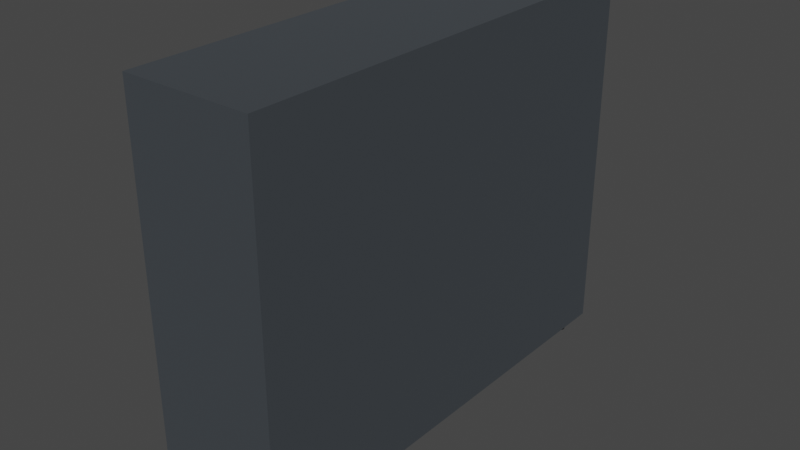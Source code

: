 # Source: shelf.blend  (saved by Blender 3.2.14; exported with 4.5.12 LTS)
import bpy
from mathutils import Matrix  # noqa: F401  (used for matrix-valued properties, if any)

bpy.ops.wm.read_factory_settings(use_empty=True)
scene = bpy.context.scene
scene.name = 'Scene'

# ---- collections
col_collection = bpy.data.collections.new('Collection'); scene.collection.children.link(col_collection)

# ---- materials (node trees are filled in below, after node groups)
mat_shelf_metal = bpy.data.materials.new('shelf_metal')
mat_shelf_metal.use_transparent_shadow = False
mat_shelf_legsxd = bpy.data.materials.new('shelf_legsxd')
mat_shelf_legsxd.use_transparent_shadow = False

# ---- material node trees
mat_shelf_metal.use_nodes = True; mat_shelf_metal.node_tree.nodes.clear()
_N = mat_shelf_metal.node_tree.nodes; _L = mat_shelf_metal.node_tree.links
n0 = _N.new('ShaderNodeBsdfPrincipled'); n0.name = 'Principled BSDF'; n0.location = (10, 300)
n0.distribution = 'GGX'
n0.subsurface_method = 'RANDOM_WALK_SKIN'
n0.inputs[0].default_value = (0.203, 0.2306, 0.2598, 1.0)
n0.inputs[1].default_value = 0.8898
n0.inputs[2].default_value = 0.5394
n0.inputs[3].default_value = 1.45
n0.inputs[13].default_value = 0.0748
n0.inputs[27].default_value = (0.0, 0.0, 0.0, 1.0)
n0.inputs[28].default_value = 1.0
n1 = _N.new('ShaderNodeOutputMaterial'); n1.name = 'Material Output'; n1.location = (300, 300)
_L.new(n0.outputs[0], n1.inputs[0])
n1.is_active_output = True
mat_shelf_legsxd.use_nodes = True; mat_shelf_legsxd.node_tree.nodes.clear()
_N = mat_shelf_legsxd.node_tree.nodes; _L = mat_shelf_legsxd.node_tree.links
n0 = _N.new('ShaderNodeBsdfPrincipled'); n0.name = 'Principled BSDF'; n0.location = (10, 300)
n0.distribution = 'GGX'
n0.subsurface_method = 'RANDOM_WALK_SKIN'
n0.inputs[0].default_value = (0.03968, 0.03867, 0.03867, 1.0)
n0.inputs[1].default_value = 0.4409
n0.inputs[2].default_value = 0.7795
n0.inputs[3].default_value = 1.45
n0.inputs[13].default_value = 0.8228
n0.inputs[27].default_value = (0.0, 0.0, 0.0, 1.0)
n0.inputs[28].default_value = 1.0
n1 = _N.new('ShaderNodeOutputMaterial'); n1.name = 'Material Output'; n1.location = (300, 300)
_L.new(n0.outputs[0], n1.inputs[0])
n1.is_active_output = True

# ---- world
world_world = bpy.data.worlds.new('World'); scene.world = world_world
world_world.use_nodes = True; world_world.node_tree.nodes.clear()
_N = world_world.node_tree.nodes; _L = world_world.node_tree.links
n0 = _N.new('ShaderNodeOutputWorld'); n0.name = 'World Output'; n0.location = (300, 300)
n1 = _N.new('ShaderNodeBackground'); n1.name = 'Background'; n1.location = (10, 300)
n1.inputs[0].default_value = (0.05088, 0.05088, 0.05088, 1.0)
_L.new(n1.outputs[0], n0.inputs[0])
n0.is_active_output = True
world_world.color = (0.05088, 0.05088, 0.05088)
world_world.use_sun_shadow = False
world_world.sun_shadow_jitter_overblur = 0.0

# ---- meshes
me_cube_001 = bpy.data.meshes.new('Cube.001')
me_cube_001.from_pydata([(0.3628, -1.25, -1.0), (0.3628, -1.25, 1.0), (0.3628, 1.25, -1.0), (0.3628, 1.25, 1.0), (0.3517, 1.25, -1.0), (0.3517, 1.25, 1.0), (0.3628, 1.25, 0.0), (0.3628, 0.0, -1.0), (0.3628, 0.0, 1.0), (0.3628, -1.25, 0.0), (0.3517, -1.25, -1.0), (0.3517, -1.25, 1.0), (0.3517, 0.0, 1.0), (0.3517, 0.0, -1.0), (0.3517, -1.25, 0.0), (0.3628, 0.0, 0.0), (0.3517, 1.25, 0.0), (0.3461, 1.25, -1.0), (0.3573, 1.25, 1.0), (0.3628, 1.25, -0.5), (0.3628, 0.625, -1.0), (0.3628, -0.625, 1.0), (0.3628, -1.25, -0.5), (0.3573, -1.25, -1.0), (0.3461, -1.25, 1.0), (0.3573, 1.25, -1.0), (0.3461, 1.25, 1.0), (0.3628, 1.25, 0.5), (0.3628, -0.625, -1.0), (0.3628, 0.625, 1.0), (0.3628, -1.25, 0.5), (0.3461, -1.25, -1.0), (0.3573, -1.25, 1.0), (0.3517, -0.625, 1.0), (0.3517, 0.625, 1.0), (0.3573, 0.0, 1.0), (0.3461, 0.0, 1.0), (0.3517, -0.625, -1.0), (0.3517, 0.625, -1.0), (0.3461, 0.0, -1.0), (0.3573, 0.0, -1.0), (0.3461, -1.25, 0.0), (0.3573, -1.25, 0.0), (0.3517, -1.25, -0.5), (0.3517, -1.25, 0.5), (0.3628, -0.625, 0.0), (0.3628, 0.625, 0.0), (0.3628, 0.0, -0.5), (0.3628, 0.0, 0.5), (0.3573, 1.25, 0.0), (0.3461, 1.25, 0.0), (0.3517, 1.25, -0.5), (0.3517, 1.25, 0.5), (0.3461, 1.25, 0.5), (0.3461, 1.25, -0.5), (0.3573, 1.25, -0.5), (0.3628, 0.625, 0.5), (0.3628, 0.625, -0.5), (0.3628, -0.625, -0.5), (0.3573, -1.25, 0.5), (0.3573, -1.25, -0.5), (0.3461, -1.25, -0.5), (0.3573, 0.625, -1.0), (0.3461, 0.625, -1.0), (0.3461, -0.625, -1.0), (0.3461, 0.625, 1.0), (0.3573, 0.625, 1.0), (0.3573, -0.625, 1.0), (0.3461, -0.625, 1.0), (0.3573, -0.625, -1.0), (0.3461, -1.25, 0.5), (0.3628, -0.625, 0.5), (0.3573, 1.25, 0.5), (0.3406, -1.25, -1.0), (0.3405, -1.238, -0.9902), (0.3405, -1.238, 0.9902), (0.3406, -1.25, 1.0), (0.3405, 1.238, -0.9902), (0.3406, 1.25, -1.0), (0.3406, 1.25, 1.0), (0.3405, 1.238, 0.9902), (0.3405, 0.01222, -0.9902), (0.3406, 0.0, -1.0), (0.3405, -0.01222, -0.9902), (0.3405, -1.238, -0.009778), (0.3406, -1.25, 0.0), (0.3405, -1.238, 0.009778), (0.3405, -0.01222, 0.9902), (0.3406, 0.0, 1.0), (0.3405, 0.01222, 0.9902), (0.3406, 1.25, 0.0), (0.3405, 1.238, -0.009778), (0.3405, 1.238, 0.009778), (0.3405, -0.01222, -0.009778), (0.3405, -0.01222, 0.009778), (0.3405, 0.01222, 0.009778), (0.3405, 0.01222, -0.009778), (0.3405, -0.6372, -0.9902), (0.3405, -0.6128, -0.9902), (0.3406, -0.625, -1.0), (0.3405, -1.238, 0.5098), (0.3405, -1.238, 0.4902), (0.3406, -1.25, 0.5), (0.3405, 0.6372, 0.9902), (0.3405, 0.6128, 0.9902), (0.3406, 0.625, 1.0), (0.3405, 1.238, -0.5098), (0.3405, 1.238, -0.4902), (0.3406, 1.25, -0.5), (0.3405, 0.6128, -0.9902), (0.3405, 0.6372, -0.9902), (0.3406, 0.625, -1.0), (0.3405, -1.238, -0.4902), (0.3405, -1.238, -0.5098), (0.3406, -1.25, -0.5), (0.3405, -0.6128, 0.9902), (0.3405, -0.6372, 0.9902), (0.3406, -0.625, 1.0), (0.3405, 1.238, 0.4902), (0.3405, 1.238, 0.5098), (0.3406, 1.25, 0.5), (0.3405, 0.6372, 0.009778), (0.3405, 0.6372, -0.009778), (0.3405, 0.6128, -0.009778), (0.3405, 0.6128, 0.009778), (0.3405, -0.6128, -0.009778), (0.3405, -0.6372, -0.009778), (0.3405, -0.6372, 0.009778), (0.3405, -0.6128, 0.009778), (0.3405, 0.01222, -0.5098), (0.3405, -0.01222, -0.5098), (0.3405, -0.01222, -0.4902), (0.3405, 0.01222, -0.4902), (0.3405, 0.01222, 0.4902), (0.3405, -0.01222, 0.4902), (0.3405, -0.01222, 0.5098), (0.3405, 0.01222, 0.5098), (0.3405, -0.6128, 0.5098), (0.3405, -0.6128, 0.4902), (0.3405, -0.6372, 0.4902), (0.3405, -0.6372, 0.5098), (0.3405, -0.6128, -0.4902), (0.3405, -0.6128, -0.5098), (0.3405, -0.6372, -0.5098), (0.3405, -0.6372, -0.4902), (0.3405, 0.6372, -0.4902), (0.3405, 0.6372, -0.5098), (0.3405, 0.6128, -0.5098), (0.3405, 0.6128, -0.4902), (0.3405, 0.6372, 0.5098), (0.3405, 0.6372, 0.4902), (0.3405, 0.6128, 0.4902), (0.3405, 0.6128, 0.5098), (-0.3372, -0.01222, -0.9902), (-0.3372, 0.01222, -0.9902), (-0.3371, 0.0, -1.0), (-0.3372, -1.238, 0.009778), (-0.3372, -1.238, -0.009778), (-0.3371, -1.25, 0.0), (-0.3372, 0.01222, 0.9902), (-0.3372, -0.01222, 0.9902), (-0.3371, 0.0, 1.0), (-0.3372, 1.238, 0.009778), (-0.3371, 1.25, 0.0), (-0.3372, 1.238, -0.009778), (-0.3372, 0.01222, -0.009778), (-0.3372, -0.01222, -0.009778), (-0.3372, -0.01222, 0.009778), (-0.3372, 0.01222, 0.009778), (-0.3371, -0.625, -1.0), (-0.3372, -0.6372, -0.9902), (-0.3372, -0.6128, -0.9902), (-0.3371, -1.25, 0.5), (-0.3372, -1.238, 0.5098), (-0.3372, -1.238, 0.4902), (-0.3371, 0.625, 1.0), (-0.3372, 0.6372, 0.9902), (-0.3372, 0.6128, 0.9902), (-0.3371, 1.25, -0.5), (-0.3372, 1.238, -0.5098), (-0.3372, 1.238, -0.4902), (-0.3371, 0.625, -1.0), (-0.3372, 0.6128, -0.9902), (-0.3372, 0.6372, -0.9902), (-0.3371, -1.25, -0.5), (-0.3372, -1.238, -0.4902), (-0.3372, -1.238, -0.5098), (-0.3371, -0.625, 1.0), (-0.3372, -0.6128, 0.9902), (-0.3372, -0.6372, 0.9902), (-0.3371, 1.25, 0.5), (-0.3372, 1.238, 0.4902), (-0.3372, 1.238, 0.5098), (-0.3372, 0.6128, 0.009778), (-0.3372, 0.6372, 0.009778), (-0.3372, 0.6372, -0.009778), (-0.3372, 0.6128, -0.009778), (-0.3372, -0.6128, 0.009778), (-0.3372, -0.6128, -0.009778), (-0.3372, -0.6372, -0.009778), (-0.3372, -0.6372, 0.009778), (-0.3372, 0.01222, -0.4902), (-0.3372, 0.01222, -0.5098), (-0.3372, -0.01222, -0.5098), (-0.3372, -0.01222, -0.4902), (-0.3372, 0.01222, 0.5098), (-0.3372, 0.01222, 0.4902), (-0.3372, -0.01222, 0.4902), (-0.3372, -0.01222, 0.5098), (-0.3372, -0.6372, 0.5098), (-0.3372, -0.6128, 0.5098), (-0.3372, -0.6128, 0.4902), (-0.3372, -0.6372, 0.4902), (-0.3372, -0.6372, -0.4902), (-0.3372, -0.6128, -0.4902), (-0.3372, -0.6128, -0.5098), (-0.3372, -0.6372, -0.5098), (-0.3372, 0.6128, -0.4902), (-0.3372, 0.6372, -0.4902), (-0.3372, 0.6372, -0.5098), (-0.3372, 0.6128, -0.5098), (-0.3372, 0.6128, 0.5098), (-0.3372, 0.6372, 0.5098), (-0.3372, 0.6372, 0.4902), (-0.3372, 0.6128, 0.4902), (-0.3371, -1.25, -1.0), (-0.3372, -1.238, -0.9902), (-0.3371, -1.25, 1.0), (-0.3372, -1.238, 0.9902), (-0.3371, 1.25, 1.0), (-0.3372, 1.238, 0.9902), (-0.3371, 1.25, -1.0), (-0.3372, 1.238, -0.9902), (-0.26, -1.107, -1.085), (-0.26, -1.107, -0.9989), (-0.2295, -1.119, -1.085), (-0.2295, -1.119, -0.9989), (-0.2169, -1.15, -1.085), (-0.2169, -1.15, -0.9989), (-0.2295, -1.181, -1.085), (-0.2295, -1.181, -0.9989), (-0.26, -1.193, -1.085), (-0.26, -1.193, -0.9989), (-0.2905, -1.181, -1.085), (-0.2905, -1.181, -0.9989), (-0.3031, -1.15, -1.085), (-0.3031, -1.15, -0.9989), (-0.2905, -1.119, -1.085), (-0.2905, -1.119, -0.9989), (0.26, -1.107, -1.085), (0.26, -1.107, -0.9989), (0.2905, -1.119, -1.085), (0.2905, -1.119, -0.9989), (0.3031, -1.15, -1.085), (0.3031, -1.15, -0.9989), (0.2905, -1.181, -1.085), (0.2905, -1.181, -0.9989), (0.26, -1.193, -1.085), (0.26, -1.193, -0.9989), (0.2295, -1.181, -1.085), (0.2295, -1.181, -0.9989), (0.2169, -1.15, -1.085), (0.2169, -1.15, -0.9989), (0.2295, -1.119, -1.085), (0.2295, -1.119, -0.9989), (-0.26, 1.193, -1.085), (-0.26, 1.193, -0.9989), (-0.2295, 1.181, -1.085), (-0.2295, 1.181, -0.9989), (-0.2169, 1.15, -1.085), (-0.2169, 1.15, -0.9989), (-0.2295, 1.119, -1.085), (-0.2295, 1.119, -0.9989), (-0.26, 1.107, -1.085), (-0.26, 1.107, -0.9989), (-0.2905, 1.119, -1.085), (-0.2905, 1.119, -0.9989), (-0.3031, 1.15, -1.085), (-0.3031, 1.15, -0.9989), (-0.2905, 1.181, -1.085), (-0.2905, 1.181, -0.9989), (0.26, 1.193, -1.085), (0.26, 1.193, -0.9989), (0.2905, 1.181, -1.085), (0.2905, 1.181, -0.9989), (0.3031, 1.15, -1.085), (0.3031, 1.15, -0.9989), (0.2905, 1.119, -1.085), (0.2905, 1.119, -0.9989), (0.26, 1.107, -1.085), (0.26, 1.107, -0.9989), (0.2295, 1.119, -1.085), (0.2295, 1.119, -0.9989), (0.2169, 1.15, -1.085), (0.2169, 1.15, -0.9989), (0.2295, 1.181, -1.085), (0.2295, 1.181, -0.9989)], [], [(120, 79, 26, 53), (72, 18, 3, 27), (71, 21, 1, 30), (68, 117, 76, 24), (69, 28, 0, 23), (78, 108, 54, 17), (67, 33, 11, 32), (66, 34, 12, 35), (137, 115, 87, 135), (64, 37, 10, 31), (63, 38, 13, 39), (62, 20, 7, 40), (41, 70, 102, 85), (60, 42, 14, 43), (59, 32, 11, 44), (58, 45, 9, 22), (57, 46, 15, 47), (56, 29, 8, 48), (55, 49, 6, 19), (54, 50, 16, 51), (53, 26, 5, 52), (108, 90, 50, 54), (121, 150, 118, 92), (95, 133, 151, 124), (36, 88, 117, 68), (70, 24, 76, 102), (112, 84, 126, 144), (31, 61, 114, 73), (61, 41, 85, 114), (26, 79, 105, 65), (98, 142, 130, 83), (141, 125, 93, 131), (50, 53, 52, 16), (128, 138, 134, 94), (111, 63, 39, 82), (17, 54, 51, 4), (78, 17, 63, 111), (90, 120, 53, 50), (25, 55, 19, 2), (4, 51, 55, 25), (51, 16, 49, 55), (46, 56, 48, 15), (6, 27, 56, 46), (27, 3, 29, 56), (20, 57, 47, 7), (2, 19, 57, 20), (19, 6, 46, 57), (28, 58, 22, 0), (7, 47, 58, 28), (47, 15, 45, 58), (42, 59, 44, 14), (9, 30, 59, 42), (30, 1, 32, 59), (23, 60, 43, 10), (0, 22, 60, 23), (22, 9, 42, 60), (100, 75, 116, 140), (10, 43, 61, 31), (43, 14, 41, 61), (38, 62, 40, 13), (4, 25, 62, 38), (25, 2, 20, 62), (82, 39, 64, 99), (110, 146, 106, 77), (17, 4, 38, 63), (74, 113, 143, 97), (81, 129, 147, 109), (39, 13, 37, 64), (34, 65, 36, 12), (5, 26, 65, 34), (149, 103, 80, 119), (29, 66, 35, 8), (3, 18, 66, 29), (18, 5, 34, 66), (21, 67, 32, 1), (8, 35, 67, 21), (35, 12, 33, 67), (33, 68, 24, 11), (12, 36, 68, 33), (136, 89, 104, 152), (37, 69, 23, 10), (13, 40, 69, 37), (40, 7, 28, 69), (86, 101, 139, 127), (14, 44, 70, 41), (44, 11, 24, 70), (45, 71, 30, 9), (15, 48, 71, 45), (48, 8, 21, 71), (49, 72, 27, 6), (16, 52, 72, 49), (52, 5, 18, 72), (145, 122, 91, 107), (132, 96, 123, 148), (65, 105, 88, 36), (144, 126, 199, 213), (114, 85, 158, 184), (76, 117, 187, 227), (125, 141, 214, 198), (81, 109, 182, 154), (113, 74, 226, 186), (97, 143, 216, 170), (111, 82, 155, 181), (73, 114, 184, 225), (142, 98, 171, 215), (77, 106, 179, 232), (110, 77, 232, 183), (143, 113, 186, 216), (78, 111, 181, 231), (112, 144, 213, 185), (108, 78, 231, 178), (107, 91, 164, 180), (130, 142, 215, 203), (80, 103, 176, 230), (90, 108, 178, 163), (141, 131, 204, 214), (104, 89, 159, 177), (140, 116, 189, 209), (105, 79, 229, 175), (88, 105, 175, 161), (115, 137, 210, 188), (75, 100, 173, 228), (101, 86, 156, 174), (127, 139, 212, 200), (152, 104, 177, 221), (85, 102, 172, 158), (138, 128, 197, 211), (103, 149, 222, 176), (102, 76, 227, 172), (98, 83, 153, 171), (139, 101, 174, 212), (124, 151, 224, 193), (74, 97, 170, 226), (82, 99, 169, 155), (100, 140, 209, 173), (150, 121, 194, 223), (94, 134, 207, 167), (134, 138, 211, 207), (151, 133, 206, 224), (99, 73, 225, 169), (133, 95, 168, 206), (137, 135, 208, 210), (136, 152, 221, 205), (83, 130, 203, 153), (135, 87, 160, 208), (118, 150, 223, 191), (129, 81, 154, 202), (89, 136, 205, 159), (149, 119, 192, 222), (93, 125, 198, 166), (131, 93, 166, 204), (148, 123, 196, 217), (128, 94, 167, 197), (96, 132, 201, 165), (122, 145, 218, 195), (91, 122, 195, 164), (99, 64, 31, 73), (154, 155, 153), (157, 158, 156), (160, 161, 159), (163, 164, 162), (166, 167, 168, 165), (170, 171, 169), (173, 174, 172), (176, 177, 175), (179, 180, 178), (182, 183, 181), (185, 186, 184), (188, 189, 187), (191, 192, 190), (194, 195, 196, 193), (198, 199, 200, 197), (202, 203, 204, 201), (206, 207, 208, 205), (210, 211, 212, 209), (214, 215, 216, 213), (218, 219, 220, 217), (222, 223, 224, 221), (169, 225, 226, 170), (172, 227, 228, 173), (175, 229, 230, 176), (178, 231, 232, 179), (181, 155, 154, 182), (184, 158, 157, 185), (187, 161, 160, 188), (190, 163, 162, 191), (194, 162, 164, 195), (197, 167, 166, 198), (202, 154, 153, 203), (206, 168, 167, 207), (155, 169, 171, 153), (158, 172, 174, 156), (161, 175, 177, 159), (163, 178, 180, 164), (231, 181, 183, 232), (225, 184, 186, 226), (227, 187, 189, 228), (229, 190, 192, 230), (168, 193, 196, 165), (156, 200, 199, 157), (165, 201, 204, 166), (159, 205, 208, 160), (210, 208, 207, 211), (173, 209, 212, 174), (211, 197, 200, 212), (188, 210, 209, 189), (214, 204, 203, 215), (185, 213, 216, 186), (215, 171, 170, 216), (198, 214, 213, 199), (218, 180, 179, 219), (201, 217, 220, 202), (219, 183, 182, 220), (195, 218, 217, 196), (222, 192, 191, 223), (205, 221, 224, 206), (223, 194, 193, 224), (176, 222, 221, 177), (116, 75, 228, 189), (84, 112, 185, 157), (145, 107, 180, 218), (79, 120, 190, 229), (117, 88, 161, 187), (106, 146, 219, 179), (119, 80, 230, 192), (87, 115, 188, 160), (132, 148, 217, 201), (95, 124, 193, 168), (120, 90, 163, 190), (147, 129, 202, 220), (123, 96, 165, 196), (92, 118, 191, 162), (146, 110, 183, 219), (86, 127, 200, 156), (121, 92, 162, 194), (109, 147, 220, 182), (126, 84, 157, 199), (233, 234, 236, 235), (235, 236, 238, 237), (237, 238, 240, 239), (239, 240, 242, 241), (241, 242, 244, 243), (243, 244, 246, 245), (236, 234, 248, 246, 244, 242, 240, 238), (245, 246, 248, 247), (247, 248, 234, 233), (233, 235, 237, 239, 241, 243, 245, 247), (249, 250, 252, 251), (251, 252, 254, 253), (253, 254, 256, 255), (255, 256, 258, 257), (257, 258, 260, 259), (259, 260, 262, 261), (252, 250, 264, 262, 260, 258, 256, 254), (261, 262, 264, 263), (263, 264, 250, 249), (249, 251, 253, 255, 257, 259, 261, 263), (265, 266, 268, 267), (267, 268, 270, 269), (269, 270, 272, 271), (271, 272, 274, 273), (273, 274, 276, 275), (275, 276, 278, 277), (268, 266, 280, 278, 276, 274, 272, 270), (277, 278, 280, 279), (279, 280, 266, 265), (265, 267, 269, 271, 273, 275, 277, 279), (281, 282, 284, 283), (283, 284, 286, 285), (285, 286, 288, 287), (287, 288, 290, 289), (289, 290, 292, 291), (291, 292, 294, 293), (284, 282, 296, 294, 292, 290, 288, 286), (293, 294, 296, 295), (295, 296, 282, 281), (281, 283, 285, 287, 289, 291, 293, 295)])
me_cube_001.polygons.foreach_set('material_index', [0, 0, 0, 0, 0, 0, 0, 0, 0, 0, 0, 0, 0, 0, 0, 0, 0, 0, 0, 0, 0, 0, 0, 0, 0, 0, 0, 0, 0, 0, 0, 0, 0, 0, 0, 0, 0, 0, 0, 0, 0, 0, 0, 0, 0, 0, 0, 0, 0, 0, 0, 0, 0, 0, 0, 0, 0, 0, 0, 0, 0, 0, 0, 0, 0, 0, 0, 0, 0, 0, 0, 0, 0, 0, 0, 0, 0, 0, 0, 0, 0, 0, 0, 0, 0, 0, 0, 0, 0, 0, 0, 0, 0, 0, 0, 0, 0, 0, 0, 0, 0, 0, 0, 0, 0, 0, 0, 0, 0, 0, 0, 0, 0, 0, 0, 0, 0, 0, 0, 0, 0, 0, 0, 0, 0, 0, 0, 0, 0, 0, 0, 0, 0, 0, 0, 0, 0, 0, 0, 0, 0, 0, 0, 0, 0, 0, 0, 0, 0, 0, 0, 0, 0, 0, 0, 0, 0, 0, 0, 0, 0, 0, 0, 0, 0, 0, 0, 0, 0, 0, 0, 0, 0, 0, 0, 0, 0, 0, 0, 0, 0, 0, 0, 0, 0, 0, 0, 0, 0, 0, 0, 0, 0, 0, 0, 0, 0, 0, 0, 0, 0, 0, 0, 0, 0, 0, 0, 0, 0, 0, 0, 0, 0, 0, 0, 0, 0, 0, 0, 0, 0, 0, 0, 0, 0, 0, 0, 0, 0, 0, 0, 0, 0, 0, 0, 0, 0, 1, 1, 1, 1, 1, 1, 1, 1, 1, 1, 1, 1, 1, 1, 1, 1, 1, 1, 1, 1, 1, 1, 1, 1, 1, 1, 1, 1, 1, 1, 1, 1, 1, 1, 1, 1, 1, 1, 1, 1])
_uv = me_cube_001.uv_layers.new(name='UVMap')
_uv.uv.foreach_set('vector', [0.5625, 0.2512, 0.625, 0.2512, 0.625, 0.3125, 0.5625, 0.3125, 0.5625, 0.4375, 0.625, 0.4375, 0.625, 0.5, 0.5625, 0.5, 0.5625, 0.6875, 0.625, 0.6875, 0.625, 0.75, 0.5625, 0.75, 0.8125, 0.6875, 0.8738, 0.6875, 0.8738, 0.75, 0.8125, 0.75, 0.3125, 0.6875, 0.375, 0.6875, 0.375, 0.75, 0.3125, 0.75, 0.375, 0.2512, 0.4375, 0.2512, 0.4375, 0.3125, 0.375, 0.3125, 0.6875, 0.6875, 0.75, 0.6875, 0.75, 0.75, 0.6875, 0.75, 0.6875, 0.5625, 0.75, 0.5625, 0.75, 0.625, 0.6875, 0.625, 0.5637, 0.06372, 0.6238, 0.06372, 0.6238, 0.1238, 0.5637, 0.1238, 0.1875, 0.6875, 0.25, 0.6875, 0.25, 0.75, 0.1875, 0.75, 0.1875, 0.5625, 0.25, 0.5625, 0.25, 0.625, 0.1875, 0.625, 0.3125, 0.5625, 0.375, 0.5625, 0.375, 0.625, 0.3125, 0.625, 0.5, 0.9375, 0.5625, 0.9375, 0.5625, 0.9988, 0.5, 0.9988, 0.4375, 0.8125, 0.5, 0.8125, 0.5, 0.875, 0.4375, 0.875, 0.5625, 0.8125, 0.625, 0.8125, 0.625, 0.875, 0.5625, 0.875, 0.4375, 0.6875, 0.5, 0.6875, 0.5, 0.75, 0.4375, 0.75, 0.4375, 0.5625, 0.5, 0.5625, 0.5, 0.625, 0.4375, 0.625, 0.5625, 0.5625, 0.625, 0.5625, 0.625, 0.625, 0.5625, 0.625, 0.4375, 0.4375, 0.5, 0.4375, 0.5, 0.5, 0.4375, 0.5, 0.4375, 0.3125, 0.5, 0.3125, 0.5, 0.375, 0.4375, 0.375, 0.5625, 0.3125, 0.625, 0.3125, 0.625, 0.375, 0.5625, 0.375, 0.4375, 0.2512, 0.5, 0.2512, 0.5, 0.3125, 0.4375, 0.3125, 0.5012, 0.1887, 0.5613, 0.1887, 0.5613, 0.2488, 0.5012, 0.2488, 0.5012, 0.1262, 0.5613, 0.1262, 0.5613, 0.1863, 0.5012, 0.1863, 0.8125, 0.625, 0.8738, 0.625, 0.8738, 0.6875, 0.8125, 0.6875, 0.5625, 0.9375, 0.625, 0.9375, 0.625, 0.9988, 0.5625, 0.9988, 0.4387, 0.001222, 0.4988, 0.001222, 0.4988, 0.06128, 0.4387, 0.06128, 0.375, 0.9375, 0.4375, 0.9375, 0.4375, 0.9988, 0.375, 0.9988, 0.4375, 0.9375, 0.5, 0.9375, 0.5, 0.9988, 0.4375, 0.9988, 0.8125, 0.5, 0.8738, 0.5, 0.8738, 0.5625, 0.8125, 0.5625, 0.3762, 0.06372, 0.4363, 0.06372, 0.4363, 0.1238, 0.3762, 0.1238, 0.4387, 0.06372, 0.4988, 0.06372, 0.4988, 0.1238, 0.4387, 0.1238, 0.5, 0.3125, 0.5625, 0.3125, 0.5625, 0.375, 0.5, 0.375, 0.5012, 0.06372, 0.5613, 0.06372, 0.5613, 0.1238, 0.5012, 0.1238, 0.1262, 0.5625, 0.1875, 0.5625, 0.1875, 0.625, 0.1262, 0.625, 0.375, 0.3125, 0.4375, 0.3125, 0.4375, 0.375, 0.375, 0.375, 0.1262, 0.5, 0.1875, 0.5, 0.1875, 0.5625, 0.1262, 0.5625, 0.5, 0.2512, 0.5625, 0.2512, 0.5625, 0.3125, 0.5, 0.3125, 0.375, 0.4375, 0.4375, 0.4375, 0.4375, 0.5, 0.375, 0.5, 0.375, 0.375, 0.4375, 0.375, 0.4375, 0.4375, 0.375, 0.4375, 0.4375, 0.375, 0.5, 0.375, 0.5, 0.4375, 0.4375, 0.4375, 0.5, 0.5625, 0.5625, 0.5625, 0.5625, 0.625, 0.5, 0.625, 0.5, 0.5, 0.5625, 0.5, 0.5625, 0.5625, 0.5, 0.5625, 0.5625, 0.5, 0.625, 0.5, 0.625, 0.5625, 0.5625, 0.5625, 0.375, 0.5625, 0.4375, 0.5625, 0.4375, 0.625, 0.375, 0.625, 0.375, 0.5, 0.4375, 0.5, 0.4375, 0.5625, 0.375, 0.5625, 0.4375, 0.5, 0.5, 0.5, 0.5, 0.5625, 0.4375, 0.5625, 0.375, 0.6875, 0.4375, 0.6875, 0.4375, 0.75, 0.375, 0.75, 0.375, 0.625, 0.4375, 0.625, 0.4375, 0.6875, 0.375, 0.6875, 0.4375, 0.625, 0.5, 0.625, 0.5, 0.6875, 0.4375, 0.6875, 0.5, 0.8125, 0.5625, 0.8125, 0.5625, 0.875, 0.5, 0.875, 0.5, 0.75, 0.5625, 0.75, 0.5625, 0.8125, 0.5, 0.8125, 0.5625, 0.75, 0.625, 0.75, 0.625, 0.8125, 0.5625, 0.8125, 0.375, 0.8125, 0.4375, 0.8125, 0.4375, 0.875, 0.375, 0.875, 0.375, 0.75, 0.4375, 0.75, 0.4375, 0.8125, 0.375, 0.8125, 0.4375, 0.75, 0.5, 0.75, 0.5, 0.8125, 0.4375, 0.8125, 0.5637, 0.001222, 0.6238, 0.001222, 0.6238, 0.06128, 0.5637, 0.06128, 0.375, 0.875, 0.4375, 0.875, 0.4375, 0.9375, 0.375, 0.9375, 0.4375, 0.875, 0.5, 0.875, 0.5, 0.9375, 0.4375, 0.9375, 0.25, 0.5625, 0.3125, 0.5625, 0.3125, 0.625, 0.25, 0.625, 0.25, 0.5, 0.3125, 0.5, 0.3125, 0.5625, 0.25, 0.5625, 0.3125, 0.5, 0.375, 0.5, 0.375, 0.5625, 0.3125, 0.5625, 0.1262, 0.625, 0.1875, 0.625, 0.1875, 0.6875, 0.1262, 0.6875, 0.3762, 0.1887, 0.4363, 0.1887, 0.4363, 0.2488, 0.3762, 0.2488, 0.1875, 0.5, 0.25, 0.5, 0.25, 0.5625, 0.1875, 0.5625, 0.3762, 0.001222, 0.4363, 0.001222, 0.4363, 0.06128, 0.3762, 0.06128, 0.3762, 0.1262, 0.4363, 0.1262, 0.4363, 0.1863, 0.3762, 0.1863, 0.1875, 0.625, 0.25, 0.625, 0.25, 0.6875, 0.1875, 0.6875, 0.75, 0.5625, 0.8125, 0.5625, 0.8125, 0.625, 0.75, 0.625, 0.75, 0.5, 0.8125, 0.5, 0.8125, 0.5625, 0.75, 0.5625, 0.5637, 0.1887, 0.6238, 0.1887, 0.6238, 0.2488, 0.5637, 0.2488, 0.625, 0.5625, 0.6875, 0.5625, 0.6875, 0.625, 0.625, 0.625, 0.625, 0.5, 0.6875, 0.5, 0.6875, 0.5625, 0.625, 0.5625, 0.6875, 0.5, 0.75, 0.5, 0.75, 0.5625, 0.6875, 0.5625, 0.625, 0.6875, 0.6875, 0.6875, 0.6875, 0.75, 0.625, 0.75, 0.625, 0.625, 0.6875, 0.625, 0.6875, 0.6875, 0.625, 0.6875, 0.6875, 0.625, 0.75, 0.625, 0.75, 0.6875, 0.6875, 0.6875, 0.75, 0.6875, 0.8125, 0.6875, 0.8125, 0.75, 0.75, 0.75, 0.75, 0.625, 0.8125, 0.625, 0.8125, 0.6875, 0.75, 0.6875, 0.5637, 0.1262, 0.6238, 0.1262, 0.6238, 0.1863, 0.5637, 0.1863, 0.25, 0.6875, 0.3125, 0.6875, 0.3125, 0.75, 0.25, 0.75, 0.25, 0.625, 0.3125, 0.625, 0.3125, 0.6875, 0.25, 0.6875, 0.3125, 0.625, 0.375, 0.625, 0.375, 0.6875, 0.3125, 0.6875, 0.5012, 0.001222, 0.5613, 0.001222, 0.5613, 0.06128, 0.5012, 0.06128, 0.5, 0.875, 0.5625, 0.875, 0.5625, 0.9375, 0.5, 0.9375, 0.5625, 0.875, 0.625, 0.875, 0.625, 0.9375, 0.5625, 0.9375, 0.5, 0.6875, 0.5625, 0.6875, 0.5625, 0.75, 0.5, 0.75, 0.5, 0.625, 0.5625, 0.625, 0.5625, 0.6875, 0.5, 0.6875, 0.5625, 0.625, 0.625, 0.625, 0.625, 0.6875, 0.5625, 0.6875, 0.5, 0.4375, 0.5625, 0.4375, 0.5625, 0.5, 0.5, 0.5, 0.5, 0.375, 0.5625, 0.375, 0.5625, 0.4375, 0.5, 0.4375, 0.5625, 0.375, 0.625, 0.375, 0.625, 0.4375, 0.5625, 0.4375, 0.4387, 0.1887, 0.4988, 0.1887, 0.4988, 0.2488, 0.4387, 0.2488, 0.4387, 0.1262, 0.4988, 0.1262, 0.4988, 0.1863, 0.4387, 0.1863, 0.8125, 0.5625, 0.8738, 0.5625, 0.8738, 0.625, 0.8125, 0.625, 0.4387, 0.06128, 0.4988, 0.06128, 0.4988, 0.06128, 0.4387, 0.06128, 0.4375, 0.9988, 0.5, 0.9988, 0.5, 0.9988, 0.4375, 0.9988, 0.8738, 0.75, 0.8738, 0.6875, 0.8738, 0.6875, 0.8738, 0.75, 0.4988, 0.06372, 0.4387, 0.06372, 0.4387, 0.06372, 0.4988, 0.06372, 0.3762, 0.1262, 0.3762, 0.1863, 0.3762, 0.1863, 0.3762, 0.1262, 0.4363, 0.001222, 0.3762, 0.001222, 0.3762, 0.001222, 0.4363, 0.001222, 0.3762, 0.06128, 0.4363, 0.06128, 0.4363, 0.06128, 0.3762, 0.06128, 0.1262, 0.5625, 0.1262, 0.625, 0.1262, 0.625, 0.1262, 0.5625, 0.375, 0.9988, 0.4375, 0.9988, 0.4375, 0.9988, 0.375, 0.9988, 0.4363, 0.06372, 0.3762, 0.06372, 0.3762, 0.06372, 0.4363, 0.06372, 0.3762, 0.2488, 0.4363, 0.2488, 0.4363, 0.2488, 0.3762, 0.2488, 0.3762, 0.1887, 0.3762, 0.2488, 0.3762, 0.2488, 0.3762, 0.1887, 0.4363, 0.06128, 0.4363, 0.001222, 0.4363, 0.001222, 0.4363, 0.06128, 0.1262, 0.5, 0.1262, 0.5625, 0.1262, 0.5625, 0.1262, 0.5, 0.4387, 0.001222, 0.4387, 0.06128, 0.4387, 0.06128, 0.4387, 0.001222, 0.4375, 0.2512, 0.375, 0.2512, 0.375, 0.2512, 0.4375, 0.2512, 0.4387, 0.2488, 0.4988, 0.2488, 0.4988, 0.2488, 0.4387, 0.2488, 0.4363, 0.1238, 0.4363, 0.06372, 0.4363, 0.06372, 0.4363, 0.1238, 0.6238, 0.2488, 0.6238, 0.1887, 0.6238, 0.1887, 0.6238, 0.2488, 0.5, 0.2512, 0.4375, 0.2512, 0.4375, 0.2512, 0.5, 0.2512, 0.4387, 0.06372, 0.4387, 0.1238, 0.4387, 0.1238, 0.4387, 0.06372, 0.6238, 0.1863, 0.6238, 0.1262, 0.6238, 0.1262, 0.6238, 0.1863, 0.5637, 0.06128, 0.6238, 0.06128, 0.6238, 0.06128, 0.5637, 0.06128, 0.8738, 0.5625, 0.8738, 0.5, 0.8738, 0.5, 0.8738, 0.5625, 0.8738, 0.625, 0.8738, 0.5625, 0.8738, 0.5625, 0.8738, 0.625, 0.6238, 0.06372, 0.5637, 0.06372, 0.5637, 0.06372, 0.6238, 0.06372, 0.6238, 0.001222, 0.5637, 0.001222, 0.5637, 0.001222, 0.6238, 0.001222, 0.5613, 0.001222, 0.5012, 0.001222, 0.5012, 0.001222, 0.5613, 0.001222, 0.5012, 0.06128, 0.5613, 0.06128, 0.5613, 0.06128, 0.5012, 0.06128, 0.5637, 0.1863, 0.6238, 0.1863, 0.6238, 0.1863, 0.5637, 0.1863, 0.5, 0.9988, 0.5625, 0.9988, 0.5625, 0.9988, 0.5, 0.9988, 0.5613, 0.06372, 0.5012, 0.06372, 0.5012, 0.06372, 0.5613, 0.06372, 0.6238, 0.1887, 0.5637, 0.1887, 0.5637, 0.1887, 0.6238, 0.1887, 0.5625, 0.9988, 0.625, 0.9988, 0.625, 0.9988, 0.5625, 0.9988, 0.3762, 0.06372, 0.3762, 0.1238, 0.3762, 0.1238, 0.3762, 0.06372, 0.5613, 0.06128, 0.5613, 0.001222, 0.5613, 0.001222, 0.5613, 0.06128, 0.5012, 0.1863, 0.5613, 0.1863, 0.5613, 0.1863, 0.5012, 0.1863, 0.3762, 0.001222, 0.3762, 0.06128, 0.3762, 0.06128, 0.3762, 0.001222, 0.1262, 0.625, 0.1262, 0.6875, 0.1262, 0.6875, 0.1262, 0.625, 0.5637, 0.001222, 0.5637, 0.06128, 0.5637, 0.06128, 0.5637, 0.001222, 0.5613, 0.1887, 0.5012, 0.1887, 0.5012, 0.1887, 0.5613, 0.1887, 0.5012, 0.1238, 0.5613, 0.1238, 0.5613, 0.1238, 0.5012, 0.1238, 0.5613, 0.1238, 0.5613, 0.06372, 0.5613, 0.06372, 0.5613, 0.1238, 0.5613, 0.1863, 0.5613, 0.1262, 0.5613, 0.1262, 0.5613, 0.1863, 0.1262, 0.6875, 0.1262, 0.75, 0.1262, 0.75, 0.1262, 0.6875, 0.5613, 0.1262, 0.5012, 0.1262, 0.5012, 0.1262, 0.5613, 0.1262, 0.5637, 0.06372, 0.5637, 0.1238, 0.5637, 0.1238, 0.5637, 0.06372, 0.5637, 0.1262, 0.5637, 0.1863, 0.5637, 0.1863, 0.5637, 0.1262, 0.3762, 0.1238, 0.4363, 0.1238, 0.4363, 0.1238, 0.3762, 0.1238, 0.5637, 0.1238, 0.6238, 0.1238, 0.6238, 0.1238, 0.5637, 0.1238, 0.5613, 0.2488, 0.5613, 0.1887, 0.5613, 0.1887, 0.5613, 0.2488, 0.4363, 0.1262, 0.3762, 0.1262, 0.3762, 0.1262, 0.4363, 0.1262, 0.6238, 0.1262, 0.5637, 0.1262, 0.5637, 0.1262, 0.6238, 0.1262, 0.5637, 0.1887, 0.5637, 0.2488, 0.5637, 0.2488, 0.5637, 0.1887, 0.4988, 0.1238, 0.4988, 0.06372, 0.4988, 0.06372, 0.4988, 0.1238, 0.4387, 0.1238, 0.4988, 0.1238, 0.4988, 0.1238, 0.4387, 0.1238, 0.4387, 0.1863, 0.4988, 0.1863, 0.4988, 0.1863, 0.4387, 0.1863, 0.5012, 0.06372, 0.5012, 0.1238, 0.5012, 0.1238, 0.5012, 0.06372, 0.4988, 0.1262, 0.4387, 0.1262, 0.4387, 0.1262, 0.4988, 0.1262, 0.4988, 0.1887, 0.4387, 0.1887, 0.4387, 0.1887, 0.4988, 0.1887, 0.4988, 0.2488, 0.4988, 0.1887, 0.4988, 0.1887, 0.4988, 0.2488, 0.1262, 0.6875, 0.1875, 0.6875, 0.1875, 0.75, 0.1262, 0.75, 0.3762, 0.1262, 0.375, 0.125, 0.3762, 0.125, 0.4988, 0.001222, 0.5, 0.0, 0.5, 0.001222, 0.6238, 0.1238, 0.625, 0.125, 0.6238, 0.125, 0.5, 0.2512, 0.4988, 0.2488, 0.5012, 0.2488, 0.4988, 0.1238, 0.5012, 0.1238, 0.5012, 0.1262, 0.4988, 0.1262, 0.3762, 0.06128, 0.3762, 0.0625, 0.375, 0.0625, 0.5637, 0.001222, 0.5625, 0.001222, 0.5625, 0.0, 0.6238, 0.1875, 0.6238, 0.1863, 0.625, 0.1875, 0.4363, 0.2488, 0.4387, 0.2488, 0.4375, 0.2512, 0.3762, 0.1863, 0.3762, 0.1875, 0.375, 0.1875, 0.4387, 0.001222, 0.4375, 0.001222, 0.4375, 0.0, 0.6238, 0.06372, 0.6238, 0.0625, 0.625, 0.0625, 0.5613, 0.2488, 0.5637, 0.2488, 0.5625, 0.2512, 0.5012, 0.1887, 0.4988, 0.1887, 0.4988, 0.1863, 0.5012, 0.1863, 0.4988, 0.06372, 0.4988, 0.06128, 0.5012, 0.06128, 0.5012, 0.06372, 0.4363, 0.1262, 0.4363, 0.1238, 0.4387, 0.1238, 0.4387, 0.1262, 0.5613, 0.1262, 0.5613, 0.1238, 0.5637, 0.1238, 0.5637, 0.1262, 0.5637, 0.06372, 0.5613, 0.06372, 0.5613, 0.06128, 0.5637, 0.06128, 0.4387, 0.06372, 0.4363, 0.06372, 0.4363, 0.06128, 0.4387, 0.06128, 0.4387, 0.1887, 0.4363, 0.1887, 0.4363, 0.1863, 0.4387, 0.1863, 0.5637, 0.1887, 0.5613, 0.1887, 0.5613, 0.1863, 0.5637, 0.1863, 0.375, 0.0625, 0.375, 0.0, 0.3762, 0.001222, 0.3762, 0.06128, 0.5625, 0.0, 0.625, 0.0, 0.6238, 0.001222, 0.5637, 0.001222, 0.625, 0.1875, 0.625, 0.25, 0.6238, 0.2488, 0.6238, 0.1887, 0.4375, 0.2512, 0.375, 0.2512, 0.3762, 0.2488, 0.4363, 0.2488, 0.375, 0.1875, 0.375, 0.125, 0.3762, 0.1262, 0.3762, 0.1863, 0.4375, 0.0, 0.5, 0.0, 0.4988, 0.001222, 0.4387, 0.001222, 0.625, 0.0625, 0.625, 0.125, 0.6238, 0.1238, 0.6238, 0.06372, 0.5625, 0.2512, 0.5, 0.2512, 0.5012, 0.2488, 0.5613, 0.2488, 0.5012, 0.1887, 0.5012, 0.2488, 0.4988, 0.2488, 0.4988, 0.1887, 0.5012, 0.06372, 0.5012, 0.1238, 0.4988, 0.1238, 0.4988, 0.06372, 0.4363, 0.1262, 0.3762, 0.1262, 0.3762, 0.1238, 0.4363, 0.1238, 0.5613, 0.1262, 0.5012, 0.1262, 0.5012, 0.1238, 0.5613, 0.1238, 0.375, 0.125, 0.375, 0.0625, 0.3762, 0.06372, 0.3762, 0.1238, 0.5, 0.0, 0.5625, 0.0, 0.5613, 0.001222, 0.5012, 0.001222, 0.625, 0.125, 0.625, 0.1875, 0.6238, 0.1863, 0.6238, 0.1262, 0.5, 0.2512, 0.4375, 0.2512, 0.4387, 0.2488, 0.4988, 0.2488, 0.375, 0.25, 0.375, 0.1875, 0.3762, 0.1887, 0.3762, 0.2488, 0.375, 0.0, 0.4375, 0.0, 0.4363, 0.001222, 0.3762, 0.001222, 0.625, 0.0, 0.625, 0.0625, 0.6238, 0.06128, 0.6238, 0.001222, 0.625, 0.2512, 0.5625, 0.2512, 0.5637, 0.2488, 0.6238, 0.2488, 0.5012, 0.1262, 0.5012, 0.1863, 0.4988, 0.1863, 0.4988, 0.1262, 0.5012, 0.001222, 0.5012, 0.06128, 0.4988, 0.06128, 0.4988, 0.001222, 0.4988, 0.1262, 0.4387, 0.1262, 0.4387, 0.1238, 0.4988, 0.1238, 0.6238, 0.1262, 0.5637, 0.1262, 0.5637, 0.1238, 0.6238, 0.1238, 0.5637, 0.06372, 0.5637, 0.1238, 0.5613, 0.1238, 0.5613, 0.06372, 0.5637, 0.001222, 0.5637, 0.06128, 0.5613, 0.06128, 0.5613, 0.001222, 0.5613, 0.06372, 0.5012, 0.06372, 0.5012, 0.06128, 0.5613, 0.06128, 0.6238, 0.06372, 0.5637, 0.06372, 0.5637, 0.06128, 0.6238, 0.06128, 0.4387, 0.06372, 0.4387, 0.1238, 0.4363, 0.1238, 0.4363, 0.06372, 0.4387, 0.001222, 0.4387, 0.06128, 0.4363, 0.06128, 0.4363, 0.001222, 0.4363, 0.06372, 0.3762, 0.06372, 0.3762, 0.06128, 0.4363, 0.06128, 0.4988, 0.06372, 0.4387, 0.06372, 0.4387, 0.06128, 0.4988, 0.06128, 0.4387, 0.1887, 0.4387, 0.2488, 0.4363, 0.2488, 0.4363, 0.1887, 0.4387, 0.1262, 0.4387, 0.1863, 0.4363, 0.1863, 0.4363, 0.1262, 0.4363, 0.1887, 0.3762, 0.1887, 0.3762, 0.1863, 0.4363, 0.1863, 0.4988, 0.1887, 0.4387, 0.1887, 0.4387, 0.1863, 0.4988, 0.1863, 0.5637, 0.1887, 0.5637, 0.2488, 0.5613, 0.2488, 0.5613, 0.1887, 0.5637, 0.1262, 0.5637, 0.1863, 0.5613, 0.1863, 0.5613, 0.1262, 0.5613, 0.1887, 0.5012, 0.1887, 0.5012, 0.1863, 0.5613, 0.1863, 0.6238, 0.1887, 0.5637, 0.1887, 0.5637, 0.1863, 0.6238, 0.1863, 0.6238, 0.06128, 0.6238, 0.001222, 0.6238, 0.001222, 0.6238, 0.06128, 0.4988, 0.001222, 0.4387, 0.001222, 0.4387, 0.001222, 0.4988, 0.001222, 0.4387, 0.1887, 0.4387, 0.2488, 0.4387, 0.2488, 0.4387, 0.1887, 0.625, 0.2512, 0.5625, 0.2512, 0.5625, 0.2512, 0.625, 0.2512, 0.8738, 0.6875, 0.8738, 0.625, 0.8738, 0.625, 0.8738, 0.6875, 0.4363, 0.2488, 0.4363, 0.1887, 0.4363, 0.1887, 0.4363, 0.2488, 0.5637, 0.2488, 0.6238, 0.2488, 0.6238, 0.2488, 0.5637, 0.2488, 0.6238, 0.1238, 0.6238, 0.06372, 0.6238, 0.06372, 0.6238, 0.1238, 0.4387, 0.1262, 0.4387, 0.1863, 0.4387, 0.1863, 0.4387, 0.1262, 0.5012, 0.1262, 0.5012, 0.1863, 0.5012, 0.1863, 0.5012, 0.1262, 0.5625, 0.2512, 0.5, 0.2512, 0.5, 0.2512, 0.5625, 0.2512, 0.4363, 0.1863, 0.4363, 0.1262, 0.4363, 0.1262, 0.4363, 0.1863, 0.4988, 0.1863, 0.4988, 0.1262, 0.4988, 0.1262, 0.4988, 0.1863, 0.5012, 0.2488, 0.5613, 0.2488, 0.5613, 0.2488, 0.5012, 0.2488, 0.4363, 0.1887, 0.3762, 0.1887, 0.3762, 0.1887, 0.4363, 0.1887, 0.5012, 0.001222, 0.5012, 0.06128, 0.5012, 0.06128, 0.5012, 0.001222, 0.5012, 0.1887, 0.5012, 0.2488, 0.5012, 0.2488, 0.5012, 0.1887, 0.3762, 0.1863, 0.4363, 0.1863, 0.4363, 0.1863, 0.3762, 0.1863, 0.4988, 0.06128, 0.4988, 0.001222, 0.4988, 0.001222, 0.4988, 0.06128, 1.0, 0.5, 1.0, 1.0, 0.875, 1.0, 0.875, 0.5, 0.875, 0.5, 0.875, 1.0, 0.75, 1.0, 0.75, 0.5, 0.75, 0.5, 0.75, 1.0, 0.625, 1.0, 0.625, 0.5, 0.625, 0.5, 0.625, 1.0, 0.5, 1.0, 0.5, 0.5, 0.5, 0.5, 0.5, 1.0, 0.375, 1.0, 0.375, 0.5, 0.375, 0.5, 0.375, 1.0, 0.25, 1.0, 0.25, 0.5, 0.4197, 0.4197, 0.25, 0.49, 0.08029, 0.4197, 0.01, 0.25, 0.08029, 0.08029, 0.25, 0.01, 0.4197, 0.08029, 0.49, 0.25, 0.25, 0.5, 0.25, 1.0, 0.125, 1.0, 0.125, 0.5, 0.125, 0.5, 0.125, 1.0, 0.0, 1.0, 0.0, 0.5, 0.75, 0.49, 0.9197, 0.4197, 0.99, 0.25, 0.9197, 0.08029, 0.75, 0.01, 0.5803, 0.08029, 0.51, 0.25, 0.5803, 0.4197, 1.0, 0.5, 1.0, 1.0, 0.875, 1.0, 0.875, 0.5, 0.875, 0.5, 0.875, 1.0, 0.75, 1.0, 0.75, 0.5, 0.75, 0.5, 0.75, 1.0, 0.625, 1.0, 0.625, 0.5, 0.625, 0.5, 0.625, 1.0, 0.5, 1.0, 0.5, 0.5, 0.5, 0.5, 0.5, 1.0, 0.375, 1.0, 0.375, 0.5, 0.375, 0.5, 0.375, 1.0, 0.25, 1.0, 0.25, 0.5, 0.4197, 0.4197, 0.25, 0.49, 0.08029, 0.4197, 0.01, 0.25, 0.08029, 0.08029, 0.25, 0.01, 0.4197, 0.08029, 0.49, 0.25, 0.25, 0.5, 0.25, 1.0, 0.125, 1.0, 0.125, 0.5, 0.125, 0.5, 0.125, 1.0, 0.0, 1.0, 0.0, 0.5, 0.75, 0.49, 0.9197, 0.4197, 0.99, 0.25, 0.9197, 0.08029, 0.75, 0.01, 0.5803, 0.08029, 0.51, 0.25, 0.5803, 0.4197, 1.0, 0.5, 1.0, 1.0, 0.875, 1.0, 0.875, 0.5, 0.875, 0.5, 0.875, 1.0, 0.75, 1.0, 0.75, 0.5, 0.75, 0.5, 0.75, 1.0, 0.625, 1.0, 0.625, 0.5, 0.625, 0.5, 0.625, 1.0, 0.5, 1.0, 0.5, 0.5, 0.5, 0.5, 0.5, 1.0, 0.375, 1.0, 0.375, 0.5, 0.375, 0.5, 0.375, 1.0, 0.25, 1.0, 0.25, 0.5, 0.4197, 0.4197, 0.25, 0.49, 0.08029, 0.4197, 0.01, 0.25, 0.08029, 0.08029, 0.25, 0.01, 0.4197, 0.08029, 0.49, 0.25, 0.25, 0.5, 0.25, 1.0, 0.125, 1.0, 0.125, 0.5, 0.125, 0.5, 0.125, 1.0, 0.0, 1.0, 0.0, 0.5, 0.75, 0.49, 0.9197, 0.4197, 0.99, 0.25, 0.9197, 0.08029, 0.75, 0.01, 0.5803, 0.08029, 0.51, 0.25, 0.5803, 0.4197, 1.0, 0.5, 1.0, 1.0, 0.875, 1.0, 0.875, 0.5, 0.875, 0.5, 0.875, 1.0, 0.75, 1.0, 0.75, 0.5, 0.75, 0.5, 0.75, 1.0, 0.625, 1.0, 0.625, 0.5, 0.625, 0.5, 0.625, 1.0, 0.5, 1.0, 0.5, 0.5, 0.5, 0.5, 0.5, 1.0, 0.375, 1.0, 0.375, 0.5, 0.375, 0.5, 0.375, 1.0, 0.25, 1.0, 0.25, 0.5, 0.4197, 0.4197, 0.25, 0.49, 0.08029, 0.4197, 0.01, 0.25, 0.08029, 0.08029, 0.25, 0.01, 0.4197, 0.08029, 0.49, 0.25, 0.25, 0.5, 0.25, 1.0, 0.125, 1.0, 0.125, 0.5, 0.125, 0.5, 0.125, 1.0, 0.0, 1.0, 0.0, 0.5, 0.75, 0.49, 0.9197, 0.4197, 0.99, 0.25, 0.9197, 0.08029, 0.75, 0.01, 0.5803, 0.08029, 0.51, 0.25, 0.5803, 0.4197])
me_cube_001.materials.append(mat_shelf_metal)
me_cube_001.materials.append(mat_shelf_legsxd)
me_cube_001.update()

# ---- objects
ob_shelf = bpy.data.objects.new('shelf', me_cube_001)

# ---- transforms, parenting, visibility, modifiers, constraints
ob_shelf.location = (0.0, 0.0, 0.0)

# ---- collection membership
col_collection.objects.link(ob_shelf)

# ---- scene / render settings (as saved in the file)
scene.frame_start = 1; scene.frame_end = 250; scene.frame_set(1)
scene.render.engine = 'BLENDER_EEVEE_NEXT'
scene.cycles.sampling_pattern = 'TABULATED_SOBOL'
scene.cycles.use_light_tree = False
scene.view_settings.view_transform = 'Filmic'
bpy.context.view_layer.update()

# ---- added for rendering (the .blend has no active camera and no usable light): camera, sun
cam_auto = bpy.data.cameras.new('AutoCamera')
cam_auto.lens = 50.0
cam_auto.sensor_width = 36.0
cam_auto.clip_end = 1000.0
ob_auto_camera = bpy.data.objects.new('AutoCamera', cam_auto)
scene.collection.objects.link(ob_auto_camera)
ob_auto_camera.location = (3.09368, -3.69702, 2.42211)
ob_auto_camera.rotation_euler = (1.09748, -7.21219e-08, 0.694738)
scene.camera = ob_auto_camera
light_auto_sun = bpy.data.lights.new('AutoSun', 'SUN')
light_auto_sun.energy = 3.0
light_auto_sun.angle = 0.0523599
ob_auto_sun = bpy.data.objects.new('AutoSun', light_auto_sun)
scene.collection.objects.link(ob_auto_sun)
ob_auto_sun.rotation_euler = (0.872665, 0.174533, 0.523599)
bpy.context.view_layer.update()
